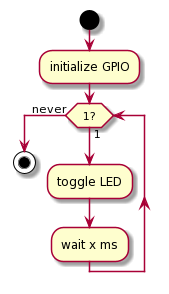

The diagram above was rendered by PlantUML. Its source (embedded in the PNG):
@startuml
start
:initialize GPIO;
while (1?) is (1)
  :toggle LED;
  :wait x ms;
endwhile (never)
stop
@enduml